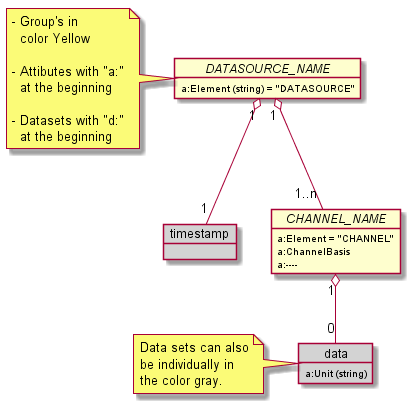

The diagram above was rendered by PlantUML. Its source (embedded in the PNG):
@startuml rcmdx_diagram_example

  object "//DATASOURCE_NAME//" as DATASOURCE {
    a:Element (string) = "DATASOURCE"
  }
  note left
    - Group's in
      color Yellow
    
    - Attibutes with "a:"
      at the beginning

    - Datasets with "d:"
      at the beginning
  end note

  object timestamp #LightGray

  object "//CHANNEL_NAME//" as channel {
    a:Element = "CHANNEL"
    a:ChannelBasis
    a:----
  }

  object data #LightGray{
    a:Unit (string)
  }
  note left
    Data sets can also
    be individually in 
    the color gray.
  end note

  DATASOURCE "1" o-- "1" timestamp
  DATASOURCE "1" o-- "1..n" channel
  channel "1" o-- "0" data

@enduml